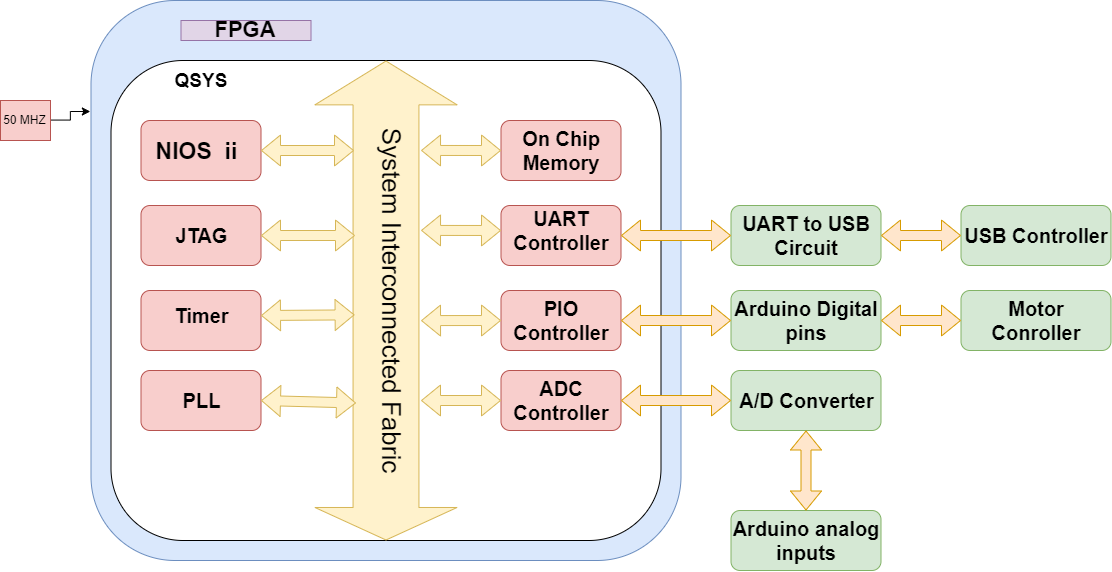

The diagram above was exported from draw.io. Its source (the exported page's mxGraphModel, read from the mxfile embedded in the PNG):
<mxGraphModel dx="1463" dy="809" grid="1" gridSize="10" guides="1" tooltips="1" connect="1" arrows="1" fold="1" page="1" pageScale="1" pageWidth="1100" pageHeight="850" math="0" shadow="0">
  <root>
    <mxCell id="0" />
    <mxCell id="1" parent="0" />
    <mxCell id="eVOYiSDf0kS_0DtAEH23-1" style="edgeStyle=orthogonalEdgeStyle;rounded=0;orthogonalLoop=1;jettySize=auto;html=1;" edge="1" parent="1" source="eVOYiSDf0kS_0DtAEH23-2">
      <mxGeometry relative="1" as="geometry">
        <mxPoint x="700.5" y="410" as="targetPoint" />
        <Array as="points">
          <mxPoint x="800.5" y="260" />
          <mxPoint x="800.5" y="260" />
        </Array>
      </mxGeometry>
    </mxCell>
    <mxCell id="eVOYiSDf0kS_0DtAEH23-2" value="" style="rounded=1;whiteSpace=wrap;html=1;fillColor=#dae8fc;strokeColor=#6c8ebf;" vertex="1" parent="1">
      <mxGeometry x="610.5" y="210" width="590" height="560" as="geometry" />
    </mxCell>
    <mxCell id="eVOYiSDf0kS_0DtAEH23-3" style="edgeStyle=orthogonalEdgeStyle;rounded=0;orthogonalLoop=1;jettySize=auto;html=1;entryX=0;entryY=0.197;entryDx=0;entryDy=0;entryPerimeter=0;" edge="1" parent="1" source="eVOYiSDf0kS_0DtAEH23-4" target="eVOYiSDf0kS_0DtAEH23-2">
      <mxGeometry relative="1" as="geometry" />
    </mxCell>
    <mxCell id="eVOYiSDf0kS_0DtAEH23-4" value="50 MHZ" style="text;html=1;strokeColor=#b85450;fillColor=#f8cecc;align=center;verticalAlign=middle;whiteSpace=wrap;rounded=0;" vertex="1" parent="1">
      <mxGeometry x="520" y="310" width="50" height="40" as="geometry" />
    </mxCell>
    <mxCell id="eVOYiSDf0kS_0DtAEH23-5" value="" style="rounded=1;whiteSpace=wrap;html=1;" vertex="1" parent="1">
      <mxGeometry x="630.5" y="270" width="550" height="480" as="geometry" />
    </mxCell>
    <mxCell id="eVOYiSDf0kS_0DtAEH23-6" value="&lt;b&gt;&lt;font style=&quot;font-size: 22px&quot;&gt;FPGA&lt;/font&gt;&lt;/b&gt;" style="text;html=1;strokeColor=#9673a6;fillColor=#e1d5e7;align=center;verticalAlign=middle;whiteSpace=wrap;rounded=0;" vertex="1" parent="1">
      <mxGeometry x="700.5" y="230" width="130" height="20" as="geometry" />
    </mxCell>
    <mxCell id="eVOYiSDf0kS_0DtAEH23-7" value="" style="shape=flexArrow;endArrow=classic;startArrow=classic;html=1;exitX=0.5;exitY=0;exitDx=0;exitDy=0;startWidth=75.29411764705883;startSize=14.282352941176471;endWidth=75.29411764705883;endSize=10.505882352941176;width=65.88235294117648;entryX=0.5;entryY=1;entryDx=0;entryDy=0;fillColor=#fff2cc;strokeColor=#d6b656;" edge="1" parent="1" source="eVOYiSDf0kS_0DtAEH23-5" target="eVOYiSDf0kS_0DtAEH23-5">
      <mxGeometry width="50" height="50" relative="1" as="geometry">
        <mxPoint x="840.5" y="550" as="sourcePoint" />
        <mxPoint x="840.5" y="740" as="targetPoint" />
      </mxGeometry>
    </mxCell>
    <mxCell id="eVOYiSDf0kS_0DtAEH23-8" value="&lt;font style=&quot;font-size: 26px&quot;&gt;System Interconnected Fabric&lt;/font&gt;" style="text;html=1;strokeColor=none;fillColor=none;align=center;verticalAlign=middle;whiteSpace=wrap;rounded=0;rotation=90;" vertex="1" parent="1">
      <mxGeometry x="705.5" y="475" width="410" height="70" as="geometry" />
    </mxCell>
    <mxCell id="eVOYiSDf0kS_0DtAEH23-9" value="&lt;font style=&quot;font-size: 19px&quot;&gt;&lt;b&gt;QSYS&lt;/b&gt;&lt;/font&gt;" style="text;html=1;strokeColor=none;fillColor=none;align=center;verticalAlign=middle;whiteSpace=wrap;rounded=0;" vertex="1" parent="1">
      <mxGeometry x="700.5" y="280" width="40" height="20" as="geometry" />
    </mxCell>
    <mxCell id="eVOYiSDf0kS_0DtAEH23-10" value="" style="rounded=1;whiteSpace=wrap;html=1;fillColor=#f8cecc;strokeColor=#b85450;" vertex="1" parent="1">
      <mxGeometry x="660.5" y="330" width="120" height="60" as="geometry" />
    </mxCell>
    <mxCell id="eVOYiSDf0kS_0DtAEH23-11" value="" style="rounded=1;whiteSpace=wrap;html=1;fillColor=#f8cecc;strokeColor=#b85450;" vertex="1" parent="1">
      <mxGeometry x="660.5" y="415" width="120" height="60" as="geometry" />
    </mxCell>
    <mxCell id="eVOYiSDf0kS_0DtAEH23-12" value="" style="rounded=1;whiteSpace=wrap;html=1;fillColor=#f8cecc;strokeColor=#b85450;" vertex="1" parent="1">
      <mxGeometry x="660.5" y="500" width="120" height="60" as="geometry" />
    </mxCell>
    <mxCell id="eVOYiSDf0kS_0DtAEH23-13" value="" style="rounded=1;whiteSpace=wrap;html=1;fillColor=#f8cecc;strokeColor=#b85450;" vertex="1" parent="1">
      <mxGeometry x="660.5" y="580" width="120" height="60" as="geometry" />
    </mxCell>
    <mxCell id="eVOYiSDf0kS_0DtAEH23-14" value="&lt;b&gt;&lt;font style=&quot;font-size: 23px&quot;&gt;NIOS&amp;nbsp; ii&lt;/font&gt;&lt;/b&gt;" style="text;html=1;strokeColor=none;fillColor=none;align=center;verticalAlign=middle;whiteSpace=wrap;rounded=0;" vertex="1" parent="1">
      <mxGeometry x="660.5" y="330" width="110" height="60" as="geometry" />
    </mxCell>
    <mxCell id="eVOYiSDf0kS_0DtAEH23-15" value="&lt;b&gt;&lt;font style=&quot;font-size: 20px&quot;&gt;JTAG&lt;/font&gt;&lt;/b&gt;" style="text;html=1;strokeColor=none;fillColor=none;align=center;verticalAlign=middle;whiteSpace=wrap;rounded=0;" vertex="1" parent="1">
      <mxGeometry x="660.5" y="420" width="120" height="50" as="geometry" />
    </mxCell>
    <mxCell id="eVOYiSDf0kS_0DtAEH23-16" value="&lt;b&gt;&lt;font style=&quot;font-size: 20px&quot;&gt;Timer&lt;/font&gt;&lt;/b&gt;" style="text;html=1;strokeColor=none;fillColor=none;align=center;verticalAlign=middle;whiteSpace=wrap;rounded=0;" vertex="1" parent="1">
      <mxGeometry x="660.5" y="500" width="120" height="50" as="geometry" />
    </mxCell>
    <mxCell id="eVOYiSDf0kS_0DtAEH23-17" value="&lt;font style=&quot;font-size: 20px&quot;&gt;&lt;b&gt;PLL&lt;/b&gt;&lt;/font&gt;" style="text;html=1;strokeColor=none;fillColor=none;align=center;verticalAlign=middle;whiteSpace=wrap;rounded=0;" vertex="1" parent="1">
      <mxGeometry x="660.5" y="580" width="120" height="60" as="geometry" />
    </mxCell>
    <mxCell id="eVOYiSDf0kS_0DtAEH23-18" value="" style="rounded=1;whiteSpace=wrap;html=1;fillColor=#f8cecc;strokeColor=#b85450;" vertex="1" parent="1">
      <mxGeometry x="1020.5" y="330" width="120" height="60" as="geometry" />
    </mxCell>
    <mxCell id="eVOYiSDf0kS_0DtAEH23-19" value="" style="rounded=1;whiteSpace=wrap;html=1;fillColor=#f8cecc;strokeColor=#b85450;" vertex="1" parent="1">
      <mxGeometry x="1020.5" y="415" width="120" height="60" as="geometry" />
    </mxCell>
    <mxCell id="eVOYiSDf0kS_0DtAEH23-20" value="" style="rounded=1;whiteSpace=wrap;html=1;fillColor=#f8cecc;strokeColor=#b85450;" vertex="1" parent="1">
      <mxGeometry x="1020.5" y="500" width="120" height="60" as="geometry" />
    </mxCell>
    <mxCell id="eVOYiSDf0kS_0DtAEH23-21" value="" style="rounded=1;whiteSpace=wrap;html=1;fillColor=#f8cecc;strokeColor=#b85450;" vertex="1" parent="1">
      <mxGeometry x="1020.5" y="580" width="120" height="60" as="geometry" />
    </mxCell>
    <mxCell id="eVOYiSDf0kS_0DtAEH23-22" value="&lt;b&gt;&lt;font style=&quot;font-size: 20px&quot;&gt;On Chip Memory&lt;/font&gt;&lt;/b&gt;" style="text;html=1;strokeColor=none;fillColor=none;align=center;verticalAlign=middle;whiteSpace=wrap;rounded=0;" vertex="1" parent="1">
      <mxGeometry x="1020.5" y="330" width="120" height="60" as="geometry" />
    </mxCell>
    <mxCell id="eVOYiSDf0kS_0DtAEH23-23" value="&lt;b&gt;&lt;font style=&quot;font-size: 20px&quot;&gt;UART Controller&lt;/font&gt;&lt;/b&gt;" style="text;html=1;strokeColor=none;fillColor=none;align=center;verticalAlign=middle;whiteSpace=wrap;rounded=0;" vertex="1" parent="1">
      <mxGeometry x="1020.5" y="410" width="120" height="60" as="geometry" />
    </mxCell>
    <mxCell id="eVOYiSDf0kS_0DtAEH23-24" value="&lt;b&gt;&lt;font style=&quot;font-size: 20px&quot;&gt;PIO Controller&lt;/font&gt;&lt;/b&gt;" style="text;html=1;strokeColor=none;fillColor=none;align=center;verticalAlign=middle;whiteSpace=wrap;rounded=0;" vertex="1" parent="1">
      <mxGeometry x="1020.5" y="500" width="120" height="60" as="geometry" />
    </mxCell>
    <mxCell id="eVOYiSDf0kS_0DtAEH23-25" value="&lt;b&gt;&lt;font style=&quot;font-size: 20px&quot;&gt;ADC Controller&lt;/font&gt;&lt;/b&gt;" style="text;html=1;strokeColor=none;fillColor=none;align=center;verticalAlign=middle;whiteSpace=wrap;rounded=0;" vertex="1" parent="1">
      <mxGeometry x="1020.5" y="580" width="120" height="60" as="geometry" />
    </mxCell>
    <mxCell id="eVOYiSDf0kS_0DtAEH23-26" value="" style="shape=flexArrow;endArrow=classic;startArrow=classic;html=1;fillColor=#fff2cc;strokeColor=#d6b656;entryX=1;entryY=0.5;entryDx=0;entryDy=0;" edge="1" parent="1" target="eVOYiSDf0kS_0DtAEH23-10">
      <mxGeometry width="50" height="50" relative="1" as="geometry">
        <mxPoint x="873.5" y="360" as="sourcePoint" />
        <mxPoint x="570.5" y="790" as="targetPoint" />
      </mxGeometry>
    </mxCell>
    <mxCell id="eVOYiSDf0kS_0DtAEH23-27" value="" style="shape=flexArrow;endArrow=classic;startArrow=classic;html=1;entryX=1;entryY=0.5;entryDx=0;entryDy=0;fillColor=#fff2cc;strokeColor=#d6b656;" edge="1" parent="1" target="eVOYiSDf0kS_0DtAEH23-15">
      <mxGeometry width="50" height="50" relative="1" as="geometry">
        <mxPoint x="874.5" y="445" as="sourcePoint" />
        <mxPoint x="570.5" y="790" as="targetPoint" />
      </mxGeometry>
    </mxCell>
    <mxCell id="eVOYiSDf0kS_0DtAEH23-28" value="" style="shape=flexArrow;endArrow=classic;startArrow=classic;html=1;exitX=1;exitY=0.5;exitDx=0;exitDy=0;entryX=0.535;entryY=1.02;entryDx=0;entryDy=0;entryPerimeter=0;fillColor=#fff2cc;strokeColor=#d6b656;" edge="1" parent="1" source="eVOYiSDf0kS_0DtAEH23-16" target="eVOYiSDf0kS_0DtAEH23-8">
      <mxGeometry width="50" height="50" relative="1" as="geometry">
        <mxPoint x="520.5" y="840" as="sourcePoint" />
        <mxPoint x="570.5" y="790" as="targetPoint" />
      </mxGeometry>
    </mxCell>
    <mxCell id="eVOYiSDf0kS_0DtAEH23-29" value="" style="shape=flexArrow;endArrow=classic;startArrow=classic;html=1;entryX=1;entryY=0.5;entryDx=0;entryDy=0;fillColor=#fff2cc;strokeColor=#d6b656;exitX=0.75;exitY=1;exitDx=0;exitDy=0;" edge="1" parent="1" source="eVOYiSDf0kS_0DtAEH23-8" target="eVOYiSDf0kS_0DtAEH23-17">
      <mxGeometry width="50" height="50" relative="1" as="geometry">
        <mxPoint x="520.5" y="840" as="sourcePoint" />
        <mxPoint x="570.5" y="790" as="targetPoint" />
      </mxGeometry>
    </mxCell>
    <mxCell id="eVOYiSDf0kS_0DtAEH23-30" value="" style="shape=flexArrow;endArrow=classic;startArrow=classic;html=1;fillColor=#fff2cc;strokeColor=#d6b656;entryX=0;entryY=0.5;entryDx=0;entryDy=0;exitX=0.134;exitY=0.071;exitDx=0;exitDy=0;exitPerimeter=0;" edge="1" parent="1" source="eVOYiSDf0kS_0DtAEH23-8" target="eVOYiSDf0kS_0DtAEH23-22">
      <mxGeometry width="50" height="50" relative="1" as="geometry">
        <mxPoint x="520.5" y="840" as="sourcePoint" />
        <mxPoint x="570.5" y="790" as="targetPoint" />
      </mxGeometry>
    </mxCell>
    <mxCell id="eVOYiSDf0kS_0DtAEH23-31" value="" style="shape=flexArrow;endArrow=classic;startArrow=classic;html=1;entryX=0;entryY=0.5;entryDx=0;entryDy=0;exitX=0.329;exitY=0.071;exitDx=0;exitDy=0;exitPerimeter=0;fillColor=#fff2cc;strokeColor=#d6b656;" edge="1" parent="1" source="eVOYiSDf0kS_0DtAEH23-8" target="eVOYiSDf0kS_0DtAEH23-23">
      <mxGeometry width="50" height="50" relative="1" as="geometry">
        <mxPoint x="520.5" y="840" as="sourcePoint" />
        <mxPoint x="570.5" y="790" as="targetPoint" />
      </mxGeometry>
    </mxCell>
    <mxCell id="eVOYiSDf0kS_0DtAEH23-32" value="" style="shape=flexArrow;endArrow=classic;startArrow=classic;html=1;entryX=0;entryY=0.5;entryDx=0;entryDy=0;exitX=0.549;exitY=0.071;exitDx=0;exitDy=0;exitPerimeter=0;fillColor=#fff2cc;strokeColor=#d6b656;" edge="1" parent="1" source="eVOYiSDf0kS_0DtAEH23-8" target="eVOYiSDf0kS_0DtAEH23-24">
      <mxGeometry width="50" height="50" relative="1" as="geometry">
        <mxPoint x="520.5" y="840" as="sourcePoint" />
        <mxPoint x="570.5" y="790" as="targetPoint" />
      </mxGeometry>
    </mxCell>
    <mxCell id="eVOYiSDf0kS_0DtAEH23-33" value="" style="shape=flexArrow;endArrow=classic;startArrow=classic;html=1;entryX=0;entryY=0.5;entryDx=0;entryDy=0;fillColor=#fff2cc;strokeColor=#d6b656;" edge="1" parent="1" target="eVOYiSDf0kS_0DtAEH23-25">
      <mxGeometry width="50" height="50" relative="1" as="geometry">
        <mxPoint x="940.5" y="610" as="sourcePoint" />
        <mxPoint x="570.5" y="790" as="targetPoint" />
      </mxGeometry>
    </mxCell>
    <mxCell id="eVOYiSDf0kS_0DtAEH23-34" value="" style="rounded=1;whiteSpace=wrap;html=1;fillColor=#d5e8d4;strokeColor=#82b366;" vertex="1" parent="1">
      <mxGeometry x="1250.5" y="415" width="150" height="60" as="geometry" />
    </mxCell>
    <mxCell id="eVOYiSDf0kS_0DtAEH23-35" value="" style="rounded=1;whiteSpace=wrap;html=1;fillColor=#d5e8d4;strokeColor=#82b366;" vertex="1" parent="1">
      <mxGeometry x="1480.5" y="415" width="150" height="60" as="geometry" />
    </mxCell>
    <mxCell id="eVOYiSDf0kS_0DtAEH23-36" value="" style="rounded=1;whiteSpace=wrap;html=1;fillColor=#d5e8d4;strokeColor=#82b366;" vertex="1" parent="1">
      <mxGeometry x="1250.5" y="500" width="150" height="60" as="geometry" />
    </mxCell>
    <mxCell id="eVOYiSDf0kS_0DtAEH23-37" value="" style="rounded=1;whiteSpace=wrap;html=1;fillColor=#d5e8d4;strokeColor=#82b366;" vertex="1" parent="1">
      <mxGeometry x="1480.5" y="500" width="150" height="60" as="geometry" />
    </mxCell>
    <mxCell id="eVOYiSDf0kS_0DtAEH23-38" value="" style="rounded=1;whiteSpace=wrap;html=1;fillColor=#d5e8d4;strokeColor=#82b366;" vertex="1" parent="1">
      <mxGeometry x="1250.5" y="580" width="150" height="60" as="geometry" />
    </mxCell>
    <mxCell id="eVOYiSDf0kS_0DtAEH23-39" value="" style="rounded=1;whiteSpace=wrap;html=1;fillColor=#d5e8d4;strokeColor=#82b366;" vertex="1" parent="1">
      <mxGeometry x="1250.5" y="720" width="150" height="60" as="geometry" />
    </mxCell>
    <mxCell id="eVOYiSDf0kS_0DtAEH23-40" value="" style="shape=flexArrow;endArrow=classic;startArrow=classic;html=1;entryX=0;entryY=0.5;entryDx=0;entryDy=0;fillColor=#ffe6cc;strokeColor=#d79b00;" edge="1" parent="1" target="eVOYiSDf0kS_0DtAEH23-34">
      <mxGeometry width="50" height="50" relative="1" as="geometry">
        <mxPoint x="1140.5" y="445" as="sourcePoint" />
        <mxPoint x="1130.5" y="450" as="targetPoint" />
      </mxGeometry>
    </mxCell>
    <mxCell id="eVOYiSDf0kS_0DtAEH23-41" value="" style="shape=flexArrow;endArrow=classic;startArrow=classic;html=1;entryX=0;entryY=0.5;entryDx=0;entryDy=0;fillColor=#ffe6cc;strokeColor=#d79b00;" edge="1" parent="1" source="eVOYiSDf0kS_0DtAEH23-24" target="eVOYiSDf0kS_0DtAEH23-36">
      <mxGeometry width="50" height="50" relative="1" as="geometry">
        <mxPoint x="1150.5" y="455" as="sourcePoint" />
        <mxPoint x="1260.5" y="455" as="targetPoint" />
      </mxGeometry>
    </mxCell>
    <mxCell id="eVOYiSDf0kS_0DtAEH23-42" value="" style="shape=flexArrow;endArrow=classic;startArrow=classic;html=1;entryX=0;entryY=0.5;entryDx=0;entryDy=0;fillColor=#ffe6cc;strokeColor=#d79b00;exitX=1;exitY=0.5;exitDx=0;exitDy=0;" edge="1" parent="1" source="eVOYiSDf0kS_0DtAEH23-25" target="eVOYiSDf0kS_0DtAEH23-38">
      <mxGeometry width="50" height="50" relative="1" as="geometry">
        <mxPoint x="1150.5" y="540" as="sourcePoint" />
        <mxPoint x="1260.5" y="540" as="targetPoint" />
      </mxGeometry>
    </mxCell>
    <mxCell id="eVOYiSDf0kS_0DtAEH23-43" value="" style="shape=flexArrow;endArrow=classic;startArrow=classic;html=1;entryX=0;entryY=0.5;entryDx=0;entryDy=0;fillColor=#ffe6cc;strokeColor=#d79b00;exitX=1;exitY=0.5;exitDx=0;exitDy=0;" edge="1" parent="1" source="eVOYiSDf0kS_0DtAEH23-34" target="eVOYiSDf0kS_0DtAEH23-35">
      <mxGeometry width="50" height="50" relative="1" as="geometry">
        <mxPoint x="1150.5" y="620" as="sourcePoint" />
        <mxPoint x="1260.5" y="620" as="targetPoint" />
      </mxGeometry>
    </mxCell>
    <mxCell id="eVOYiSDf0kS_0DtAEH23-44" value="" style="shape=flexArrow;endArrow=classic;startArrow=classic;html=1;entryX=0;entryY=0.5;entryDx=0;entryDy=0;fillColor=#ffe6cc;strokeColor=#d79b00;exitX=1;exitY=0.5;exitDx=0;exitDy=0;" edge="1" parent="1" source="eVOYiSDf0kS_0DtAEH23-36" target="eVOYiSDf0kS_0DtAEH23-37">
      <mxGeometry width="50" height="50" relative="1" as="geometry">
        <mxPoint x="1410.5" y="455" as="sourcePoint" />
        <mxPoint x="1490.5" y="455" as="targetPoint" />
      </mxGeometry>
    </mxCell>
    <mxCell id="eVOYiSDf0kS_0DtAEH23-45" value="" style="shape=flexArrow;endArrow=classic;startArrow=classic;html=1;entryX=0.5;entryY=0;entryDx=0;entryDy=0;fillColor=#ffe6cc;strokeColor=#d79b00;exitX=0.5;exitY=1;exitDx=0;exitDy=0;" edge="1" parent="1" source="eVOYiSDf0kS_0DtAEH23-38" target="eVOYiSDf0kS_0DtAEH23-39">
      <mxGeometry width="50" height="50" relative="1" as="geometry">
        <mxPoint x="1410.5" y="540" as="sourcePoint" />
        <mxPoint x="1490.5" y="540" as="targetPoint" />
      </mxGeometry>
    </mxCell>
    <mxCell id="eVOYiSDf0kS_0DtAEH23-46" value="&lt;b&gt;&lt;font style=&quot;font-size: 20px&quot;&gt;UART to USB Circuit&lt;/font&gt;&lt;/b&gt;" style="text;html=1;strokeColor=none;fillColor=none;align=center;verticalAlign=middle;whiteSpace=wrap;rounded=0;" vertex="1" parent="1">
      <mxGeometry x="1250.5" y="420" width="150" height="50" as="geometry" />
    </mxCell>
    <mxCell id="eVOYiSDf0kS_0DtAEH23-47" value="&lt;b&gt;&lt;font style=&quot;font-size: 20px&quot;&gt;Arduino Digital pins&lt;/font&gt;&lt;/b&gt;" style="text;html=1;strokeColor=none;fillColor=none;align=center;verticalAlign=middle;whiteSpace=wrap;rounded=0;" vertex="1" parent="1">
      <mxGeometry x="1250.5" y="505" width="150" height="50" as="geometry" />
    </mxCell>
    <mxCell id="eVOYiSDf0kS_0DtAEH23-48" value="&lt;b&gt;&lt;font style=&quot;font-size: 20px&quot;&gt;A/D Converter&lt;/font&gt;&lt;/b&gt;" style="text;html=1;strokeColor=none;fillColor=none;align=center;verticalAlign=middle;whiteSpace=wrap;rounded=0;" vertex="1" parent="1">
      <mxGeometry x="1250.5" y="585" width="150" height="50" as="geometry" />
    </mxCell>
    <mxCell id="eVOYiSDf0kS_0DtAEH23-49" value="&lt;b&gt;&lt;font style=&quot;font-size: 20px&quot;&gt;USB Controller&lt;/font&gt;&lt;/b&gt;" style="text;html=1;strokeColor=none;fillColor=none;align=center;verticalAlign=middle;whiteSpace=wrap;rounded=0;" vertex="1" parent="1">
      <mxGeometry x="1480.5" y="420" width="150" height="50" as="geometry" />
    </mxCell>
    <mxCell id="eVOYiSDf0kS_0DtAEH23-50" value="&lt;span style=&quot;font-size: 20px&quot;&gt;&lt;b&gt;Motor Conroller&lt;/b&gt;&lt;/span&gt;" style="text;html=1;strokeColor=none;fillColor=none;align=center;verticalAlign=middle;whiteSpace=wrap;rounded=0;" vertex="1" parent="1">
      <mxGeometry x="1480.5" y="505" width="150" height="50" as="geometry" />
    </mxCell>
    <mxCell id="eVOYiSDf0kS_0DtAEH23-51" value="&lt;b&gt;&lt;font style=&quot;font-size: 20px&quot;&gt;Arduino analog inputs&lt;/font&gt;&lt;/b&gt;" style="text;html=1;strokeColor=none;fillColor=none;align=center;verticalAlign=middle;whiteSpace=wrap;rounded=0;" vertex="1" parent="1">
      <mxGeometry x="1250.5" y="725" width="150" height="50" as="geometry" />
    </mxCell>
  </root>
</mxGraphModel>